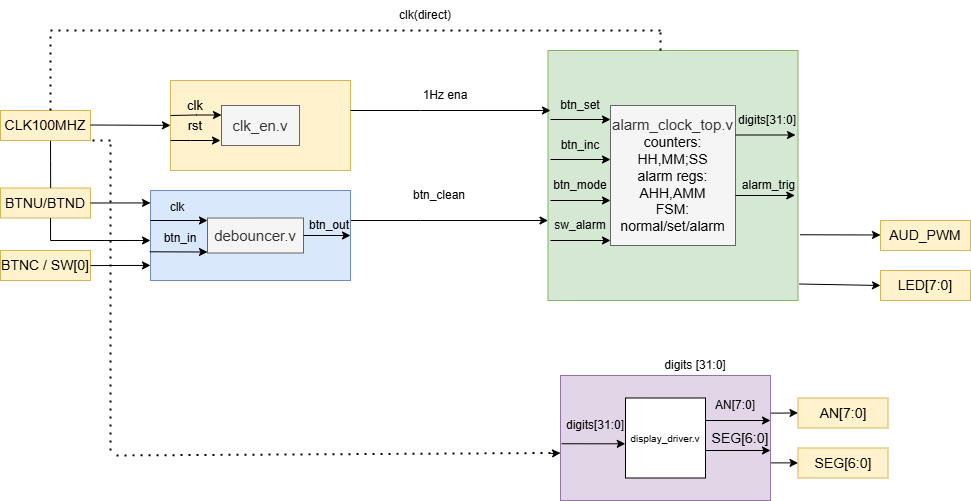

The diagram above was exported from draw.io. Its source (the exported page's mxGraphModel, read from the mxfile embedded in the PNG):
<mxGraphModel dx="1717" dy="993" grid="1" gridSize="10" guides="1" tooltips="1" connect="1" arrows="1" fold="1" page="1" pageScale="1" pageWidth="827" pageHeight="1169" math="0" shadow="0">
  <root>
    <mxCell id="0" />
    <mxCell id="1" parent="0" />
    <mxCell id="v_pODSlfuRD7xhZAsUEZ-1" parent="1" style="rounded=0;whiteSpace=wrap;html=1;fillColor=#fff2cc;strokeColor=#d6b656;" value="&lt;div&gt;&lt;br&gt;&lt;/div&gt;" vertex="1">
      <mxGeometry height="90" width="180" x="180" y="130" as="geometry" />
    </mxCell>
    <mxCell id="v_pODSlfuRD7xhZAsUEZ-3" parent="1" style="text;html=1;whiteSpace=wrap;strokeColor=none;fillColor=none;align=center;verticalAlign=middle;rounded=0;" value="1Hz ena" vertex="1">
      <mxGeometry height="30" width="70" x="420" y="130" as="geometry" />
    </mxCell>
    <mxCell id="v_pODSlfuRD7xhZAsUEZ-4" parent="1" style="whiteSpace=wrap;html=1;aspect=fixed;fillColor=#d5e8d4;strokeColor=#82b366;" value="&lt;div&gt;&lt;font style=&quot;font-size: 14px;&quot;&gt;&lt;br&gt;&lt;/font&gt;&lt;/div&gt;" vertex="1">
      <mxGeometry height="250" width="250" x="557.5" y="100" as="geometry" />
    </mxCell>
    <mxCell id="v_pODSlfuRD7xhZAsUEZ-5" parent="1" style="rounded=0;whiteSpace=wrap;html=1;fillColor=#e1d5e7;strokeColor=#9673a6;" value="" vertex="1">
      <mxGeometry height="125" width="210" x="570" y="425" as="geometry" />
    </mxCell>
    <mxCell id="v_pODSlfuRD7xhZAsUEZ-8" edge="1" parent="1" source="v_pODSlfuRD7xhZAsUEZ-7" style="edgeStyle=orthogonalEdgeStyle;rounded=0;orthogonalLoop=1;jettySize=auto;html=1;" target="v_pODSlfuRD7xhZAsUEZ-4" value="">
      <mxGeometry relative="1" as="geometry">
        <Array as="points">
          <mxPoint x="430" y="270" />
          <mxPoint x="430" y="270" />
        </Array>
      </mxGeometry>
    </mxCell>
    <mxCell id="v_pODSlfuRD7xhZAsUEZ-7" parent="1" style="rounded=0;whiteSpace=wrap;html=1;fillColor=#dae8fc;strokeColor=#6c8ebf;" value="" vertex="1">
      <mxGeometry height="90" width="200" x="160" y="240" as="geometry" />
    </mxCell>
    <mxCell id="v_pODSlfuRD7xhZAsUEZ-9" parent="1" style="text;html=1;whiteSpace=wrap;strokeColor=none;fillColor=none;align=center;verticalAlign=middle;rounded=0;" value="btn_clean" vertex="1">
      <mxGeometry height="30" width="70" x="414" y="230" as="geometry" />
    </mxCell>
    <mxCell id="v_pODSlfuRD7xhZAsUEZ-10" parent="1" style="text;html=1;whiteSpace=wrap;strokeColor=none;fillColor=none;align=center;verticalAlign=middle;rounded=0;" value="digits [31:0]" vertex="1">
      <mxGeometry height="30" width="70" x="670" y="400" as="geometry" />
    </mxCell>
    <mxCell id="v_pODSlfuRD7xhZAsUEZ-11" parent="1" style="rounded=0;whiteSpace=wrap;html=1;fillColor=#fff2cc;strokeColor=#d6b656;" value="&lt;font style=&quot;font-size: 14px;&quot;&gt;CLK100MHZ&lt;/font&gt;" vertex="1">
      <mxGeometry height="30" width="90" x="10" y="160" as="geometry" />
    </mxCell>
    <mxCell id="v_pODSlfuRD7xhZAsUEZ-12" edge="1" parent="1" style="endArrow=classic;html=1;rounded=0;" target="DAB1wzrhRwposWOdX5Uw-7" value="">
      <mxGeometry height="50" relative="1" width="50" as="geometry">
        <mxPoint x="100" y="174.5" as="sourcePoint" />
        <mxPoint x="150" y="174.5" as="targetPoint" />
      </mxGeometry>
    </mxCell>
    <mxCell id="v_pODSlfuRD7xhZAsUEZ-13" parent="1" style="rounded=0;whiteSpace=wrap;html=1;fillColor=#fff2cc;strokeColor=#d6b656;" value="&lt;font style=&quot;font-size: 14px;&quot;&gt;BTNU/BTND&lt;/font&gt;" vertex="1">
      <mxGeometry height="30" width="90" x="10" y="237.5" as="geometry" />
    </mxCell>
    <mxCell id="v_pODSlfuRD7xhZAsUEZ-14" parent="1" style="rounded=0;whiteSpace=wrap;html=1;fillColor=#fff2cc;strokeColor=#d6b656;" value="&lt;font style=&quot;font-size: 14px;&quot;&gt;BTNC / SW[0]&lt;/font&gt;" vertex="1">
      <mxGeometry height="30" width="90" x="10" y="300" as="geometry" />
    </mxCell>
    <mxCell id="v_pODSlfuRD7xhZAsUEZ-15" edge="1" parent="1" source="v_pODSlfuRD7xhZAsUEZ-13" style="endArrow=classic;html=1;rounded=0;exitX=1;exitY=0.5;exitDx=0;exitDy=0;" value="">
      <mxGeometry height="50" relative="1" width="50" as="geometry">
        <mxPoint x="110" y="252.42" as="sourcePoint" />
        <mxPoint x="160" y="252.42" as="targetPoint" />
      </mxGeometry>
    </mxCell>
    <mxCell id="v_pODSlfuRD7xhZAsUEZ-16" edge="1" parent="1" style="endArrow=classic;html=1;rounded=0;" value="">
      <mxGeometry height="50" relative="1" width="50" as="geometry">
        <mxPoint x="100" y="315.06" as="sourcePoint" />
        <mxPoint x="160" y="314.92" as="targetPoint" />
      </mxGeometry>
    </mxCell>
    <mxCell id="v_pODSlfuRD7xhZAsUEZ-17" parent="1" style="rounded=0;whiteSpace=wrap;html=1;fillColor=#fff2cc;strokeColor=#d6b656;" value="&lt;font style=&quot;font-size: 14px;&quot;&gt;AN[7:0]&lt;/font&gt;" vertex="1">
      <mxGeometry height="30" width="90" x="807.5" y="447.5" as="geometry" />
    </mxCell>
    <mxCell id="v_pODSlfuRD7xhZAsUEZ-19" parent="1" style="rounded=0;whiteSpace=wrap;html=1;fillColor=#fff2cc;strokeColor=#d6b656;" value="&lt;font style=&quot;font-size: 14px;&quot;&gt;SEG[6:0]&lt;/font&gt;" vertex="1">
      <mxGeometry height="30" width="90" x="807.5" y="497.5" as="geometry" />
    </mxCell>
    <mxCell id="v_pODSlfuRD7xhZAsUEZ-21" parent="1" style="rounded=0;whiteSpace=wrap;html=1;fillColor=#fff2cc;strokeColor=#d6b656;" value="&lt;font style=&quot;font-size: 14px;&quot;&gt;AUD_PWM&lt;/font&gt;" vertex="1">
      <mxGeometry height="30" width="90" x="890" y="270" as="geometry" />
    </mxCell>
    <mxCell id="v_pODSlfuRD7xhZAsUEZ-22" parent="1" style="rounded=0;whiteSpace=wrap;html=1;fillColor=#fff2cc;strokeColor=#d6b656;" value="&lt;font style=&quot;font-size: 14px;&quot;&gt;LED[7:0]&lt;/font&gt;" vertex="1">
      <mxGeometry height="30" width="90" x="890" y="320" as="geometry" />
    </mxCell>
    <mxCell id="v_pODSlfuRD7xhZAsUEZ-26" edge="1" parent="1" source="v_pODSlfuRD7xhZAsUEZ-4" style="endArrow=classic;html=1;rounded=0;entryX=0;entryY=0.5;entryDx=0;entryDy=0;exitX=1.005;exitY=0.934;exitDx=0;exitDy=0;exitPerimeter=0;" target="v_pODSlfuRD7xhZAsUEZ-22" value="">
      <mxGeometry height="50" relative="1" width="50" as="geometry">
        <Array as="points" />
        <mxPoint x="810" y="335" as="sourcePoint" />
        <mxPoint x="820" y="335" as="targetPoint" />
      </mxGeometry>
    </mxCell>
    <mxCell id="v_pODSlfuRD7xhZAsUEZ-28" edge="1" parent="1" style="endArrow=none;dashed=1;html=1;dashPattern=1 3;strokeWidth=2;rounded=0;" value="">
      <mxGeometry height="50" relative="1" width="50" as="geometry">
        <mxPoint x="670" y="100" as="sourcePoint" />
        <mxPoint x="670" y="80" as="targetPoint" />
      </mxGeometry>
    </mxCell>
    <mxCell id="v_pODSlfuRD7xhZAsUEZ-29" edge="1" parent="1" style="endArrow=none;dashed=1;html=1;dashPattern=1 3;strokeWidth=2;rounded=0;" value="">
      <mxGeometry height="50" relative="1" width="50" as="geometry">
        <mxPoint x="670" y="80" as="sourcePoint" />
        <mxPoint x="60" y="80" as="targetPoint" />
      </mxGeometry>
    </mxCell>
    <mxCell id="v_pODSlfuRD7xhZAsUEZ-32" edge="1" parent="1" style="endArrow=none;dashed=1;html=1;dashPattern=1 3;strokeWidth=2;rounded=0;" value="">
      <mxGeometry height="50" relative="1" width="50" as="geometry">
        <mxPoint x="60" y="160" as="sourcePoint" />
        <mxPoint x="60" y="80" as="targetPoint" />
      </mxGeometry>
    </mxCell>
    <mxCell id="v_pODSlfuRD7xhZAsUEZ-34" edge="1" parent="1" style="endArrow=none;dashed=1;html=1;dashPattern=1 3;strokeWidth=2;rounded=0;" value="">
      <mxGeometry height="50" relative="1" width="50" as="geometry">
        <mxPoint x="120" y="190" as="sourcePoint" />
        <mxPoint x="100" y="190" as="targetPoint" />
      </mxGeometry>
    </mxCell>
    <mxCell id="v_pODSlfuRD7xhZAsUEZ-35" edge="1" parent="1" style="endArrow=none;dashed=1;html=1;dashPattern=1 3;strokeWidth=2;rounded=0;" value="">
      <mxGeometry height="50" relative="1" width="50" as="geometry">
        <Array as="points" />
        <mxPoint x="120" y="500" as="sourcePoint" />
        <mxPoint x="120" y="190" as="targetPoint" />
      </mxGeometry>
    </mxCell>
    <mxCell id="v_pODSlfuRD7xhZAsUEZ-37" edge="1" parent="1" style="endArrow=none;dashed=1;html=1;dashPattern=1 3;strokeWidth=2;rounded=0;" value="">
      <mxGeometry height="50" relative="1" width="50" as="geometry">
        <Array as="points" />
        <mxPoint x="560" y="502.5" as="sourcePoint" />
        <mxPoint x="120" y="505" as="targetPoint" />
      </mxGeometry>
    </mxCell>
    <mxCell id="v_pODSlfuRD7xhZAsUEZ-38" parent="1" style="text;html=1;whiteSpace=wrap;strokeColor=none;fillColor=none;align=center;verticalAlign=middle;rounded=0;" value="clk(direct)" vertex="1">
      <mxGeometry height="30" width="70" x="400" y="50" as="geometry" />
    </mxCell>
    <mxCell id="DAB1wzrhRwposWOdX5Uw-3" edge="1" parent="1" style="endArrow=classic;html=1;rounded=0;" value="">
      <mxGeometry height="50" relative="1" width="50" as="geometry">
        <Array as="points">
          <mxPoint x="206" y="164.5" />
        </Array>
        <mxPoint x="180" y="165" as="sourcePoint" />
        <mxPoint x="231" y="164.5" as="targetPoint" />
      </mxGeometry>
    </mxCell>
    <mxCell id="DAB1wzrhRwposWOdX5Uw-4" edge="1" parent="1" style="endArrow=classic;html=1;rounded=0;" value="">
      <mxGeometry height="50" relative="1" width="50" as="geometry">
        <Array as="points">
          <mxPoint x="200" y="190" />
        </Array>
        <mxPoint x="180" y="190" as="sourcePoint" />
        <mxPoint x="230" y="190" as="targetPoint" />
      </mxGeometry>
    </mxCell>
    <mxCell id="DAB1wzrhRwposWOdX5Uw-5" parent="1" style="text;html=1;whiteSpace=wrap;strokeColor=none;fillColor=none;align=center;verticalAlign=middle;rounded=0;" value="&lt;font style=&quot;font-size: 13px;&quot;&gt;clk&lt;/font&gt;" vertex="1">
      <mxGeometry height="30" width="70" x="170" y="140" as="geometry" />
    </mxCell>
    <mxCell id="DAB1wzrhRwposWOdX5Uw-6" edge="1" parent="1" style="endArrow=classic;html=1;rounded=0;" value="">
      <mxGeometry height="50" relative="1" width="50" as="geometry">
        <Array as="points" />
        <mxPoint x="350" y="155" as="sourcePoint" />
        <mxPoint x="350" y="155" as="targetPoint" />
      </mxGeometry>
    </mxCell>
    <mxCell id="DAB1wzrhRwposWOdX5Uw-7" parent="1" style="text;html=1;whiteSpace=wrap;strokeColor=none;fillColor=none;align=center;verticalAlign=middle;rounded=0;" value="&lt;font style=&quot;font-size: 13px;&quot;&gt;rst&lt;/font&gt;" vertex="1">
      <mxGeometry height="30" width="50" x="180" y="160" as="geometry" />
    </mxCell>
    <mxCell id="DAB1wzrhRwposWOdX5Uw-9" edge="1" parent="1" style="endArrow=classic;html=1;rounded=0;" value="">
      <mxGeometry height="50" relative="1" width="50" as="geometry">
        <Array as="points" />
        <mxPoint x="300" y="155" as="sourcePoint" />
        <mxPoint x="300" y="155" as="targetPoint" />
      </mxGeometry>
    </mxCell>
    <mxCell id="DAB1wzrhRwposWOdX5Uw-12" parent="1" style="rounded=0;whiteSpace=wrap;html=1;fillColor=#f5f5f5;fontColor=#333333;strokeColor=#666666;" value="&lt;font style=&quot;font-size: 15px;&quot;&gt;clk_en.v&lt;/font&gt;" vertex="1">
      <mxGeometry height="40" width="78" x="231" y="155" as="geometry" />
    </mxCell>
    <mxCell id="DAB1wzrhRwposWOdX5Uw-22" parent="1" style="rounded=0;whiteSpace=wrap;html=1;fillColor=#f5f5f5;fontColor=#333333;strokeColor=#666666;" value="&lt;font style=&quot;font-size: 15px;&quot;&gt;debouncer.v&lt;/font&gt;" vertex="1">
      <mxGeometry height="35" width="96" x="217" y="267.5" as="geometry" />
    </mxCell>
    <mxCell id="DAB1wzrhRwposWOdX5Uw-23" edge="1" parent="1" style="endArrow=classic;html=1;rounded=0;" value="">
      <mxGeometry height="50" relative="1" width="50" as="geometry">
        <mxPoint x="160" y="270" as="sourcePoint" />
        <mxPoint x="217" y="270" as="targetPoint" />
      </mxGeometry>
    </mxCell>
    <mxCell id="DAB1wzrhRwposWOdX5Uw-24" edge="1" parent="1" source="v_pODSlfuRD7xhZAsUEZ-7" style="endArrow=classic;html=1;rounded=0;exitX=-0.004;exitY=0.681;exitDx=0;exitDy=0;exitPerimeter=0;" value="">
      <mxGeometry height="50" relative="1" width="50" as="geometry">
        <mxPoint x="157" y="301.5" as="sourcePoint" />
        <mxPoint x="217" y="301.5" as="targetPoint" />
      </mxGeometry>
    </mxCell>
    <mxCell id="DAB1wzrhRwposWOdX5Uw-25" parent="1" style="text;html=1;whiteSpace=wrap;strokeColor=none;fillColor=none;align=center;verticalAlign=middle;rounded=0;" value="clk" vertex="1">
      <mxGeometry height="30" width="60" x="157" y="241.5" as="geometry" />
    </mxCell>
    <mxCell id="DAB1wzrhRwposWOdX5Uw-26" parent="1" style="text;html=1;whiteSpace=wrap;strokeColor=none;fillColor=none;align=center;verticalAlign=middle;rounded=0;" value="btn_in" vertex="1">
      <mxGeometry height="30" width="60" x="160" y="272.5" as="geometry" />
    </mxCell>
    <mxCell id="DAB1wzrhRwposWOdX5Uw-27" edge="1" parent="1" source="DAB1wzrhRwposWOdX5Uw-22" style="endArrow=classic;html=1;rounded=0;entryX=1;entryY=0.5;entryDx=0;entryDy=0;exitX=1;exitY=0.5;exitDx=0;exitDy=0;" target="v_pODSlfuRD7xhZAsUEZ-7" value="">
      <mxGeometry height="50" relative="1" width="50" as="geometry">
        <mxPoint x="315" y="286" as="sourcePoint" />
        <mxPoint x="355" y="286" as="targetPoint" />
      </mxGeometry>
    </mxCell>
    <mxCell id="DAB1wzrhRwposWOdX5Uw-28" parent="1" style="text;html=1;whiteSpace=wrap;strokeColor=none;fillColor=none;align=center;verticalAlign=middle;rounded=0;" value="btn_out" vertex="1">
      <mxGeometry height="30" width="60" x="309" y="260" as="geometry" />
    </mxCell>
    <mxCell id="DAB1wzrhRwposWOdX5Uw-30" edge="1" parent="1" style="endArrow=classic;html=1;rounded=0;" value="">
      <mxGeometry height="50" relative="1" width="50" as="geometry">
        <mxPoint x="560" y="169" as="sourcePoint" />
        <mxPoint x="620" y="169" as="targetPoint" />
      </mxGeometry>
    </mxCell>
    <mxCell id="DAB1wzrhRwposWOdX5Uw-31" edge="1" parent="1" style="endArrow=classic;html=1;rounded=0;" value="">
      <mxGeometry height="50" relative="1" width="50" as="geometry">
        <mxPoint x="560" y="209" as="sourcePoint" />
        <mxPoint x="620" y="209" as="targetPoint" />
      </mxGeometry>
    </mxCell>
    <mxCell id="DAB1wzrhRwposWOdX5Uw-32" parent="1" style="text;html=1;whiteSpace=wrap;strokeColor=none;fillColor=none;align=center;verticalAlign=middle;rounded=0;" value="btn_set" vertex="1">
      <mxGeometry height="30" width="60" x="560" y="140" as="geometry" />
    </mxCell>
    <mxCell id="DAB1wzrhRwposWOdX5Uw-34" parent="1" style="text;html=1;whiteSpace=wrap;strokeColor=none;fillColor=none;align=center;verticalAlign=middle;rounded=0;" value="btn_inc" vertex="1">
      <mxGeometry height="30" width="60" x="560" y="180" as="geometry" />
    </mxCell>
    <mxCell id="DAB1wzrhRwposWOdX5Uw-35" edge="1" parent="1" style="endArrow=classic;html=1;rounded=0;" value="">
      <mxGeometry height="50" relative="1" width="50" as="geometry">
        <mxPoint x="560" y="250" as="sourcePoint" />
        <mxPoint x="620" y="250" as="targetPoint" />
      </mxGeometry>
    </mxCell>
    <mxCell id="DAB1wzrhRwposWOdX5Uw-36" edge="1" parent="1" style="endArrow=classic;html=1;rounded=0;" value="">
      <mxGeometry height="50" relative="1" width="50" as="geometry">
        <mxPoint x="560" y="290" as="sourcePoint" />
        <mxPoint x="620" y="290" as="targetPoint" />
      </mxGeometry>
    </mxCell>
    <mxCell id="DAB1wzrhRwposWOdX5Uw-37" parent="1" style="text;html=1;whiteSpace=wrap;strokeColor=none;fillColor=none;align=center;verticalAlign=middle;rounded=0;" value="btn_mode" vertex="1">
      <mxGeometry height="30" width="60" x="560" y="220" as="geometry" />
    </mxCell>
    <mxCell id="DAB1wzrhRwposWOdX5Uw-38" parent="1" style="text;html=1;whiteSpace=wrap;strokeColor=none;fillColor=none;align=center;verticalAlign=middle;rounded=0;" value="sw_alarm" vertex="1">
      <mxGeometry height="30" width="60" x="560" y="260" as="geometry" />
    </mxCell>
    <mxCell id="DAB1wzrhRwposWOdX5Uw-39" parent="1" style="rounded=0;whiteSpace=wrap;html=1;fillColor=#f5f5f5;fontColor=#333333;strokeColor=#666666;" value="&lt;font style=&quot;font-size: 15px;&quot;&gt;alarm_clock_top.v&lt;/font&gt;&lt;div&gt;&lt;font style=&quot;font-size: 15px;&quot;&gt;&lt;div style=&quot;color: rgb(0, 0, 0); font-size: 12px;&quot;&gt;&lt;font style=&quot;font-size: 14px;&quot;&gt;counters: HH,MM;SS&lt;/font&gt;&lt;/div&gt;&lt;div style=&quot;color: rgb(0, 0, 0); font-size: 12px;&quot;&gt;&lt;font style=&quot;font-size: 14px;&quot;&gt;alarm regs: AHH,AMM&lt;/font&gt;&lt;/div&gt;&lt;div style=&quot;color: rgb(0, 0, 0); font-size: 12px;&quot;&gt;&lt;font style=&quot;font-size: 14px;&quot;&gt;FSM: normal/set/alarm&lt;/font&gt;&lt;/div&gt;&lt;/font&gt;&lt;/div&gt;" vertex="1">
      <mxGeometry height="140" width="125" x="620" y="155" as="geometry" />
    </mxCell>
    <mxCell id="DAB1wzrhRwposWOdX5Uw-44" edge="1" parent="1" style="edgeStyle=orthogonalEdgeStyle;rounded=0;orthogonalLoop=1;jettySize=auto;html=1;" value="">
      <mxGeometry relative="1" as="geometry">
        <Array as="points">
          <mxPoint x="430" y="160" />
          <mxPoint x="430" y="160" />
        </Array>
        <mxPoint x="360" y="160" as="sourcePoint" />
        <mxPoint x="560" y="160" as="targetPoint" />
      </mxGeometry>
    </mxCell>
    <mxCell id="DAB1wzrhRwposWOdX5Uw-45" edge="1" parent="1" style="endArrow=classic;html=1;rounded=0;" value="">
      <mxGeometry height="50" relative="1" width="50" as="geometry">
        <mxPoint x="745" y="184.5" as="sourcePoint" />
        <mxPoint x="805" y="184.5" as="targetPoint" />
      </mxGeometry>
    </mxCell>
    <mxCell id="DAB1wzrhRwposWOdX5Uw-47" parent="1" style="text;html=1;whiteSpace=wrap;strokeColor=none;fillColor=none;align=center;verticalAlign=middle;rounded=0;" value="&lt;font&gt;digits[31:0]&lt;/font&gt;" vertex="1">
      <mxGeometry height="30" width="100" x="727" y="155" as="geometry" />
    </mxCell>
    <mxCell id="DAB1wzrhRwposWOdX5Uw-48" parent="1" style="text;html=1;whiteSpace=wrap;strokeColor=none;fillColor=none;align=center;verticalAlign=middle;rounded=0;" value="&lt;font&gt;alarm_trig&lt;/font&gt;" vertex="1">
      <mxGeometry height="20" width="103" x="727" y="225" as="geometry" />
    </mxCell>
    <mxCell id="DAB1wzrhRwposWOdX5Uw-49" edge="1" parent="1" source="v_pODSlfuRD7xhZAsUEZ-4" style="endArrow=classic;html=1;rounded=0;entryX=0;entryY=0.5;entryDx=0;entryDy=0;exitX=1.008;exitY=0.737;exitDx=0;exitDy=0;exitPerimeter=0;" value="">
      <mxGeometry height="50" relative="1" width="50" as="geometry">
        <Array as="points" />
        <mxPoint x="824" y="284.5" as="sourcePoint" />
        <mxPoint x="890" y="284.5" as="targetPoint" />
      </mxGeometry>
    </mxCell>
    <mxCell id="DAB1wzrhRwposWOdX5Uw-50" edge="1" parent="1" style="endArrow=classic;html=1;rounded=0;entryX=0.75;entryY=1;entryDx=0;entryDy=0;" target="DAB1wzrhRwposWOdX5Uw-48" value="">
      <mxGeometry height="50" relative="1" width="50" as="geometry">
        <mxPoint x="745" y="245" as="sourcePoint" />
        <mxPoint x="767" y="245" as="targetPoint" />
      </mxGeometry>
    </mxCell>
    <mxCell id="DAB1wzrhRwposWOdX5Uw-53" parent="1" style="whiteSpace=wrap;html=1;aspect=fixed;" value="&lt;font style=&quot;font-size: 10px;&quot;&gt;display_driver&lt;/font&gt;&lt;font style=&quot;font-size: 10px;&quot;&gt;.v&lt;/font&gt;" vertex="1">
      <mxGeometry height="80" width="80" x="635" y="447.5" as="geometry" />
    </mxCell>
    <mxCell id="DAB1wzrhRwposWOdX5Uw-56" edge="1" parent="1" source="v_pODSlfuRD7xhZAsUEZ-5" style="endArrow=classic;html=1;rounded=0;exitX=0.005;exitY=0.546;exitDx=0;exitDy=0;exitPerimeter=0;entryX=-0.003;entryY=0.573;entryDx=0;entryDy=0;entryPerimeter=0;" target="DAB1wzrhRwposWOdX5Uw-53" value="">
      <mxGeometry relative="1" as="geometry">
        <mxPoint x="610" y="490" as="sourcePoint" />
        <mxPoint x="630" y="490" as="targetPoint" />
      </mxGeometry>
    </mxCell>
    <mxCell id="DAB1wzrhRwposWOdX5Uw-58" parent="1" style="text;html=1;whiteSpace=wrap;strokeColor=none;fillColor=none;align=center;verticalAlign=middle;rounded=0;" value="&lt;font&gt;digits[31:0]&lt;/font&gt;" vertex="1">
      <mxGeometry height="30" width="60" x="575" y="460" as="geometry" />
    </mxCell>
    <mxCell id="DAB1wzrhRwposWOdX5Uw-60" edge="1" parent="1" style="endArrow=classic;html=1;rounded=0;" value="">
      <mxGeometry relative="1" as="geometry">
        <mxPoint x="715" y="470" as="sourcePoint" />
        <mxPoint x="780" y="470" as="targetPoint" />
      </mxGeometry>
    </mxCell>
    <mxCell id="DAB1wzrhRwposWOdX5Uw-62" edge="1" parent="1" style="endArrow=classic;html=1;rounded=0;" value="">
      <mxGeometry relative="1" as="geometry">
        <mxPoint x="715" y="500" as="sourcePoint" />
        <mxPoint x="780" y="500" as="targetPoint" />
      </mxGeometry>
    </mxCell>
    <mxCell id="DAB1wzrhRwposWOdX5Uw-64" parent="1" style="text;html=1;whiteSpace=wrap;strokeColor=none;fillColor=none;align=center;verticalAlign=middle;rounded=0;" value="&lt;font&gt;AN[7:0]&lt;/font&gt;" vertex="1">
      <mxGeometry height="30" width="60" x="715" y="440" as="geometry" />
    </mxCell>
    <mxCell id="DAB1wzrhRwposWOdX5Uw-65" parent="1" style="text;html=1;whiteSpace=wrap;strokeColor=none;fillColor=none;align=center;verticalAlign=middle;rounded=0;" value="&lt;span style=&quot;font-size: 14px;&quot;&gt;SEG[6:0]&lt;/span&gt;" vertex="1">
      <mxGeometry height="30" width="60" x="720" y="472.5" as="geometry" />
    </mxCell>
    <mxCell id="DAB1wzrhRwposWOdX5Uw-66" edge="1" parent="1" style="endArrow=classic;html=1;rounded=0;entryX=-0.005;entryY=0.409;entryDx=0;entryDy=0;entryPerimeter=0;" value="">
      <mxGeometry relative="1" as="geometry">
        <Array as="points">
          <mxPoint x="790.45" y="462.61" />
        </Array>
        <mxPoint x="780.45" y="462.61" as="sourcePoint" />
        <mxPoint x="807.5" y="462.38" as="targetPoint" />
      </mxGeometry>
    </mxCell>
    <mxCell id="DAB1wzrhRwposWOdX5Uw-69" edge="1" parent="1" style="endArrow=classic;html=1;rounded=0;entryX=-0.005;entryY=0.409;entryDx=0;entryDy=0;entryPerimeter=0;" value="">
      <mxGeometry relative="1" as="geometry">
        <Array as="points" />
        <mxPoint x="780.5" y="512.38" as="sourcePoint" />
        <mxPoint x="807.5" y="512.38" as="targetPoint" />
      </mxGeometry>
    </mxCell>
    <mxCell id="DAB1wzrhRwposWOdX5Uw-70" edge="1" parent="1" style="endArrow=classic;html=1;rounded=0;" value="">
      <mxGeometry relative="1" as="geometry">
        <mxPoint x="560" y="503" as="sourcePoint" />
        <mxPoint x="570" y="502.5" as="targetPoint" />
      </mxGeometry>
    </mxCell>
    <mxCell id="DAB1wzrhRwposWOdX5Uw-78" edge="1" parent="1" style="endArrow=classic;html=1;rounded=0;entryX=0;entryY=0.583;entryDx=0;entryDy=0;entryPerimeter=0;" target="DAB1wzrhRwposWOdX5Uw-26" value="">
      <mxGeometry height="50" relative="1" width="50" as="geometry">
        <mxPoint x="60" y="290" as="sourcePoint" />
        <mxPoint x="150" y="250" as="targetPoint" />
      </mxGeometry>
    </mxCell>
    <mxCell id="DAB1wzrhRwposWOdX5Uw-79" edge="1" parent="1" style="endArrow=none;html=1;rounded=0;exitX=0.557;exitY=-0.014;exitDx=0;exitDy=0;exitPerimeter=0;" value="">
      <mxGeometry height="50" relative="1" width="50" as="geometry">
        <Array as="points">
          <mxPoint x="60.08" y="210" />
        </Array>
        <mxPoint x="60.129999999999995" y="237.50000000000003" as="sourcePoint" />
        <mxPoint x="60" y="190.42" as="targetPoint" />
      </mxGeometry>
    </mxCell>
    <mxCell id="DAB1wzrhRwposWOdX5Uw-80" edge="1" parent="1" style="endArrow=none;html=1;rounded=0;" value="">
      <mxGeometry height="50" relative="1" width="50" as="geometry">
        <Array as="points" />
        <mxPoint x="60.08" y="290" as="sourcePoint" />
        <mxPoint x="60" y="267.5" as="targetPoint" />
      </mxGeometry>
    </mxCell>
  </root>
</mxGraphModel>